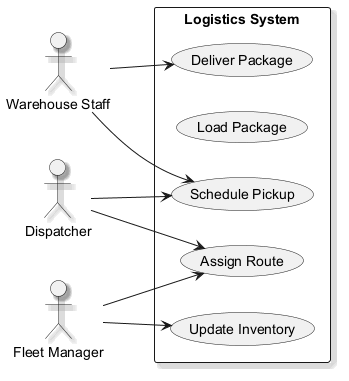

The diagram above was rendered by PlantUML. Its source (embedded in the PNG):
@startuml
skinparam backgroundColor #FFFFFF
skinparam classBackgroundColor #E8F4FA
skinparam classBorderColor #2C7DA0
skinparam shadowing true
left to right direction
actor "Warehouse Staff" as WarehouseStaff
actor "Dispatcher" as Dispatcher
actor "Fleet Manager" as FleetManager
rectangle "Logistics System" {
  usecase "Assign Route" as UC_AssignRoute
  usecase "Load Package" as UC_LoadPackage
  usecase "Update Inventory" as UC_UpdateInventory
  usecase "Deliver Package" as UC_DeliverPackage
  usecase "Schedule Pickup" as UC_SchedulePickup
}
WarehouseStaff --> UC_SchedulePickup
WarehouseStaff --> UC_DeliverPackage
Dispatcher --> UC_AssignRoute
Dispatcher --> UC_SchedulePickup
FleetManager --> UC_AssignRoute
FleetManager --> UC_UpdateInventory
@enduml